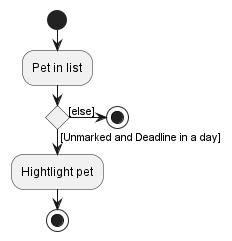

The diagram above was rendered by PlantUML. Its source (embedded in the PNG):
@startuml
!include Style.puml

start
 :Pet in list;

 if () then ([Unmarked and Deadline in a day])
 :Hightlight pet;
 stop
 else ([else])
 stop
@enduml